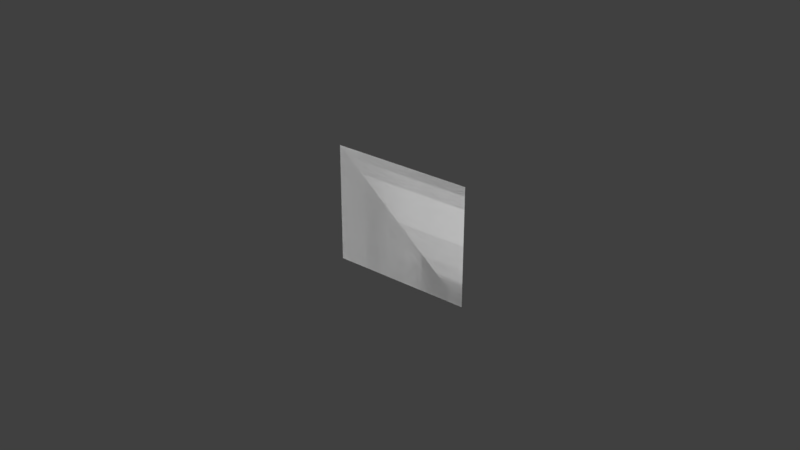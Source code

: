 # Source: rushes.blend  (saved by Blender 2.78.0; exported with 4.5.12 LTS)
import bpy
from mathutils import Matrix  # noqa: F401  (used for matrix-valued properties, if any)

bpy.ops.wm.read_factory_settings(use_empty=True)
scene = bpy.context.scene
scene.name = 'Scene'

# ---- collections
col_collection_1 = bpy.data.collections.new('Collection 1'); scene.collection.children.link(col_collection_1)

# ---- world
world_world = bpy.data.worlds.new('World'); scene.world = world_world
world_world.color = (0.05088, 0.05088, 0.05088)
world_world.use_sun_shadow = False
world_world.sun_shadow_jitter_overblur = 0.0
world_world.cycles.sampling_method = 'MANUAL'

# ---- meshes
me_plane = bpy.data.meshes.new('Plane')
me_plane.from_pydata([(-0.0341, -0.000481, -0.02549), (0.004122, -0.000481, -0.02549), (-0.0341, -0.0002758, 0.02059), (0.004122, -0.0002758, 0.02059), (-0.0341, -0.000481, -0.02549), (0.004122, -0.000481, -0.02549), (-0.0341, -0.0002758, 0.02059), (0.004122, -0.0002758, 0.02059)], [], [(0, 2, 3, 1), (4, 5, 7, 6)])
_uv = me_plane.uv_layers.new(name='UVMap')
_uv.uv.foreach_set('vector', [0.01783, 0.9934, 0.9926, 0.9934, 0.9926, 0.001742, 0.01783, 0.001742, 0.01783, 0.9934, 0.01783, 0.001742, 0.9926, 0.001742, 0.9926, 0.9934])
me_plane.use_remesh_preserve_volume = False
me_plane.use_remesh_preserve_attributes = False
me_plane.use_mirror_vertex_groups = False
me_plane.update()

# ---- objects
ob_plane = bpy.data.objects.new('Plane', me_plane)

# ---- transforms, parenting, visibility, modifiers, constraints
ob_plane.location = (0.0, 0.0, 0.0)
ob_plane.rotation_euler = (-0.0, 1.571, 0.0)
ob_plane.lineart.crease_threshold = 0.0

# ---- collection membership
col_collection_1.objects.link(ob_plane)

# ---- scene / render settings (as saved in the file)
scene.frame_start = 1; scene.frame_end = 250; scene.frame_set(1)
scene.render.engine = 'BLENDER_EEVEE_NEXT'
scene.render.resolution_percentage = 50
scene.render.dither_intensity = 0.0
scene.cycles.use_denoising = False
scene.cycles.samples = 128
scene.cycles.sampling_pattern = 'TABULATED_SOBOL'
scene.cycles.light_sampling_threshold = 0.0
scene.cycles.use_adaptive_sampling = False
scene.cycles.use_light_tree = False
scene.cycles.blur_glossy = 0.0
scene.cycles.sample_clamp_indirect = 0.0
scene.view_settings.view_transform = 'Standard'
bpy.context.view_layer.update()

# ---- added for rendering (the .blend has no active camera and no usable light): camera, sun
cam_auto = bpy.data.cameras.new('AutoCamera')
cam_auto.lens = 50.0
cam_auto.sensor_width = 36.0
cam_auto.clip_end = 1000.0
ob_auto_camera = bpy.data.objects.new('AutoCamera', cam_auto)
scene.collection.objects.link(ob_auto_camera)
ob_auto_camera.location = (0.182599, -0.222432, 0.163025)
ob_auto_camera.rotation_euler = (1.09748, -7.21219e-08, 0.694738)
scene.camera = ob_auto_camera
light_auto_sun = bpy.data.lights.new('AutoSun', 'SUN')
light_auto_sun.energy = 3.0
light_auto_sun.angle = 0.0523599
ob_auto_sun = bpy.data.objects.new('AutoSun', light_auto_sun)
scene.collection.objects.link(ob_auto_sun)
ob_auto_sun.rotation_euler = (0.872665, 0.174533, 0.523599)
bpy.context.view_layer.update()
